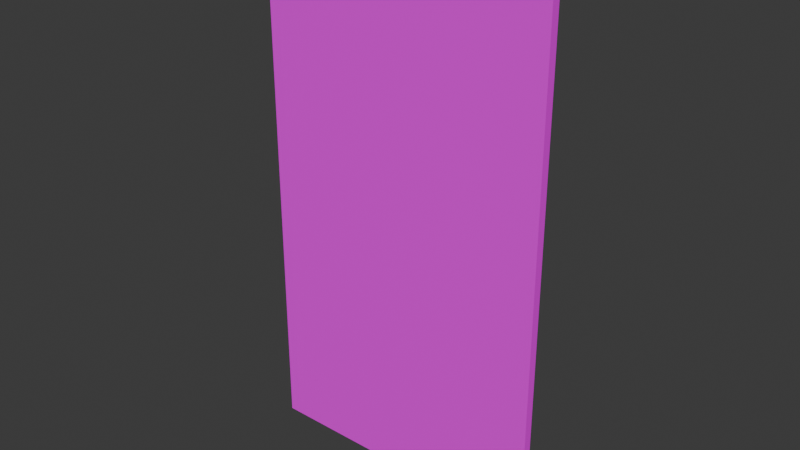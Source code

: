 # Source: door.blend  (saved by Blender 4.3.32; exported with 4.5.12 LTS)
import bpy
from mathutils import Matrix  # noqa: F401  (used for matrix-valued properties, if any)

bpy.ops.wm.read_factory_settings(use_empty=True)
scene = bpy.context.scene
scene.name = 'Scene'

# ---- collections
col_collection = bpy.data.collections.new('Collection'); scene.collection.children.link(col_collection)

# ---- images (referenced by path relative to the original .blend; pixels are not part of the script)
import os
ASSET_DIR = os.environ.get("B2B_ASSET_DIR", "")  # directory of the original .blend (textures are referenced by path, not embedded)
HERE = os.path.dirname(os.path.abspath(__file__))  # packed textures are extracted next to this script under _unpacked/

def load_image(name, relpath, width, height, colorspace="sRGB"):
    """Load a texture the original file referenced (path relative to the .blend, or extracted next to this script)."""
    p = next((c for c in (os.path.join(HERE, relpath), os.path.join(ASSET_DIR, relpath)) if relpath and os.path.exists(c)), "")
    if p:
        img = bpy.data.images.load(p, check_existing=True)
        img.name = name
    else:  # same state as the original file: an image datablock whose file is absent (Cycles renders it pink)
        img = bpy.data.images.new(name, width, height)
        img.source = "FILE"
        img.filepath = "//" + (relpath or name)
    img.colorspace_settings.name = colorspace
    return img
img_door_png_001 = load_image('door.png.001', 'door.png', 1024, 1024, 'sRGB')

# ---- materials (node trees are filled in below, after node groups)
mat_door_001 = bpy.data.materials.new('Door.001')

# ---- material node trees
mat_door_001.use_nodes = True; mat_door_001.node_tree.nodes.clear()
_N = mat_door_001.node_tree.nodes; _L = mat_door_001.node_tree.links
n0 = _N.new('ShaderNodeBsdfPrincipled'); n0.name = 'Principled BSDF'; n0.location = (10, 300)
n1 = _N.new('ShaderNodeOutputMaterial'); n1.name = 'Material Output'; n1.location = (300, 300)
n2 = _N.new('ShaderNodeTexImage'); n2.name = 'Image Texture'; n2.location = (-280, 280)
n2.image = img_door_png_001
_L.new(n0.outputs[0], n1.inputs[0])
_L.new(n2.outputs[0], n0.inputs[0])
n1.is_active_output = True

# ---- world
world_world = bpy.data.worlds.new('World'); scene.world = world_world
world_world.use_nodes = True; world_world.node_tree.nodes.clear()
_N = world_world.node_tree.nodes; _L = world_world.node_tree.links
n0 = _N.new('ShaderNodeOutputWorld'); n0.name = 'World Output'; n0.location = (300, 300)
n1 = _N.new('ShaderNodeBackground'); n1.name = 'Background'; n1.location = (10, 300)
n1.inputs[0].default_value = (0.05088, 0.05088, 0.05088, 1.0)
_L.new(n1.outputs[0], n0.inputs[0])
n0.is_active_output = True
world_world.color = (0.05088, 0.05088, 0.05088)
world_world.sun_shadow_jitter_overblur = 0.0

# ---- meshes
me_plane_001 = bpy.data.meshes.new('Plane.001')
me_plane_001.from_pydata([(-1.994, -1.0, -0.01638), (0.005817, -1.0, -0.01638), (-1.994, 1.0, -0.01638), (0.005817, 1.0, -0.01638), (-1.994, 1.0, 0.04824), (-1.994, -1.0, 0.04824), (0.005817, -1.0, 0.04824), (0.005817, 1.0, 0.04824)], [], [(0, 2, 3, 1), (5, 6, 7, 4), (3, 2, 4, 7), (0, 1, 6, 5), (1, 3, 7, 6), (2, 0, 5, 4)])
_uv = me_plane_001.uv_layers.new(name='UVMap')
_uv.uv.foreach_set('vector', [0.0, 0.0, 0.0, 1.0, 1.0, 1.0, 1.0, 0.0, 0.0, 0.0, 1.0, 0.0, 1.0, 1.0, 0.0, 1.0, 0.3836, 0.8755, 0.3836, 0.5134, 0.283, 0.5134, 0.283, 0.8755, 0.3836, 0.5134, 0.3836, 0.8755, 0.283, 0.8755, 0.283, 0.5134, 0.3836, 0.5134, 0.3836, 0.8755, 0.283, 0.8755, 0.283, 0.5134, 0.3836, 0.8755, 0.3836, 0.5134, 0.283, 0.5134, 0.283, 0.8755])
me_plane_001.materials.append(mat_door_001)
me_plane_001.update()

# ---- objects
ob_door_col = bpy.data.objects.new('Door-col', me_plane_001)

# ---- transforms, parenting, visibility, modifiers, constraints
ob_door_col.location = (0.0, 0.0, 0.0)
ob_door_col.rotation_euler = (1.571, -0.0, 0.0)
ob_door_col.scale = (0.79, 1.436, 0.7182)

# ---- collection membership
col_collection.objects.link(ob_door_col)

# ---- scene / render settings (as saved in the file)
scene.frame_start = 1; scene.frame_end = 250; scene.frame_set(1)
scene.render.engine = 'BLENDER_EEVEE_NEXT'
bpy.context.view_layer.update()

# ---- added for rendering (the .blend has no active camera and no usable light): camera, sun
cam_auto = bpy.data.cameras.new('AutoCamera')
cam_auto.lens = 50.0
cam_auto.sensor_width = 36.0
cam_auto.clip_end = 1000.0
ob_auto_camera = bpy.data.objects.new('AutoCamera', cam_auto)
scene.collection.objects.link(ob_auto_camera)
ob_auto_camera.location = (2.24841, -3.65207, 2.42708)
ob_auto_camera.rotation_euler = (1.09748, -7.21219e-08, 0.694738)
scene.camera = ob_auto_camera
light_auto_sun = bpy.data.lights.new('AutoSun', 'SUN')
light_auto_sun.energy = 3.0
light_auto_sun.angle = 0.0523599
ob_auto_sun = bpy.data.objects.new('AutoSun', light_auto_sun)
scene.collection.objects.link(ob_auto_sun)
ob_auto_sun.rotation_euler = (0.872665, 0.174533, 0.523599)
bpy.context.view_layer.update()
